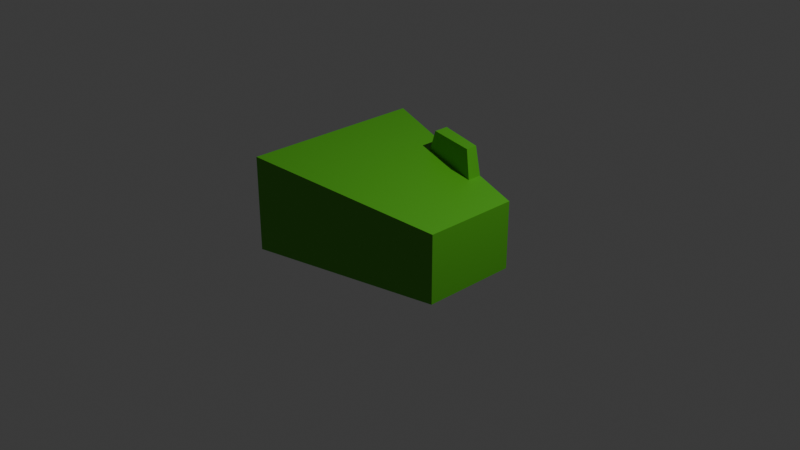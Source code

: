 # Source: SnakeHeadSimple.blend  (saved by Blender 4.4.32; exported with 4.5.12 LTS)
import bpy
from mathutils import Matrix  # noqa: F401  (used for matrix-valued properties, if any)

bpy.ops.wm.read_factory_settings(use_empty=True)
scene = bpy.context.scene
scene.name = 'Scene'

# ---- collections
col_collection = bpy.data.collections.new('Collection'); scene.collection.children.link(col_collection)

# ---- materials (node trees are filled in below, after node groups)
mat_material = bpy.data.materials.new('Material')
mat_eyes = bpy.data.materials.new('Eyes')

# ---- material node trees
mat_material.use_nodes = True; mat_material.node_tree.nodes.clear()
_N = mat_material.node_tree.nodes; _L = mat_material.node_tree.links
n0 = _N.new('ShaderNodeBsdfPrincipled'); n0.name = 'Principled BSDF'; n0.location = (10, 300)
n0.inputs[0].default_value = (0.07789, 0.4161, 0.01351, 1.0)
n1 = _N.new('ShaderNodeOutputMaterial'); n1.name = 'Material Output'; n1.location = (300, 300)
_L.new(n0.outputs[0], n1.inputs[0])
n1.is_active_output = True
mat_eyes.use_nodes = True; mat_eyes.node_tree.nodes.clear()
_N = mat_eyes.node_tree.nodes; _L = mat_eyes.node_tree.links
n0 = _N.new('ShaderNodeBsdfPrincipled'); n0.name = 'Principled BSDF'; n0.location = (10, 300)
n0.inputs[0].default_value = (0.0, 0.0, 0.0, 1.0)
n1 = _N.new('ShaderNodeOutputMaterial'); n1.name = 'Material Output'; n1.location = (300, 300)
_L.new(n0.outputs[0], n1.inputs[0])
n1.is_active_output = True

# ---- world
world_world = bpy.data.worlds.new('World'); scene.world = world_world
world_world.use_nodes = True; world_world.node_tree.nodes.clear()
_N = world_world.node_tree.nodes; _L = world_world.node_tree.links
n0 = _N.new('ShaderNodeOutputWorld'); n0.name = 'World Output'; n0.location = (300, 300)
n1 = _N.new('ShaderNodeBackground'); n1.name = 'Background'; n1.location = (10, 300)
n1.inputs[0].default_value = (0.05088, 0.05088, 0.05088, 1.0)
_L.new(n1.outputs[0], n0.inputs[0])
n0.is_active_output = True
world_world.color = (0.05088, 0.05088, 0.05088)
world_world.sun_shadow_jitter_overblur = 0.0

# ---- cameras
cam_camera = bpy.data.cameras.new('Camera')
cam_camera.clip_end = 100.0
cam_camera.ortho_scale = 7.314

# ---- lights
light_light = bpy.data.lights.new('Light', 'POINT')
light_light.energy = 1000.0
light_light.shadow_soft_size = 0.1

# ---- meshes
me_cube_001 = bpy.data.meshes.new('Cube.001')
me_cube_001.from_pydata([(-1.0, -1.0, -1.0), (-1.0, -1.0, 1.794), (-1.0, 1.0, -1.0), (-1.0, 1.0, 1.794), (1.0, -0.5237, -1.0), (1.0, -0.5237, 1.0), (1.0, 0.5237, -1.0), (1.0, 0.5237, 1.0), (0.4978, 0.6433, -1.0), (-0.1689, 0.8021, -1.0), (-0.1689, 0.8021, 1.464), (0.4978, 0.6433, 1.199), (-0.1689, -0.8021, -1.0), (0.4978, -0.6433, -1.0), (0.4978, -0.6433, 1.199), (-0.1689, -0.8021, 1.464), (-1.0, 0.7465, -1.0), (-1.0, 0.7465, 1.794), (1.0, 0.3909, -1.0), (1.0, 0.3909, 1.0), (0.4978, 0.4802, 1.199), (-0.1689, 0.5987, 1.464), (-0.1689, 0.5987, -1.0), (0.4978, 0.4802, -1.0), (-0.1024, 0.7689, 2.059), (0.4335, 0.6409, 2.025), (0.4335, 0.5094, 2.025), (-0.1024, 0.605, 2.059)], [], [(16, 17, 3, 2), (8, 11, 7, 6), (18, 19, 5, 4), (12, 15, 1, 0), (23, 18, 4, 13), (21, 17, 1, 15), (19, 20, 14, 5), (20, 21, 15, 14), (16, 22, 12, 0), (22, 23, 13, 12), (4, 5, 14, 13), (13, 14, 15, 12), (2, 3, 10, 9), (9, 10, 11, 8), (9, 8, 23, 22), (2, 9, 22, 16), (21, 20, 26, 27), (7, 11, 20, 19), (10, 3, 17, 21), (8, 6, 18, 23), (6, 7, 19, 18), (0, 1, 17, 16), (25, 24, 27, 26), (20, 11, 25, 26), (11, 10, 24, 25), (10, 21, 27, 24)])
_uv = me_cube_001.uv_layers.new(name='UVMap')
_uv.uv.foreach_set('vector', [0.375, 0.2183, 0.625, 0.2183, 0.625, 0.25, 0.375, 0.25, 0.375, 0.4372, 0.625, 0.4372, 0.625, 0.5, 0.375, 0.5, 0.375, 0.5317, 0.625, 0.5317, 0.625, 0.75, 0.375, 0.75, 0.375, 0.8961, 0.625, 0.8961, 0.625, 1.0, 0.375, 1.0, 0.3122, 0.5317, 0.375, 0.5317, 0.375, 0.75, 0.3122, 0.75, 0.7711, 0.5317, 0.875, 0.5317, 0.875, 0.75, 0.7711, 0.75, 0.625, 0.5317, 0.6878, 0.5317, 0.6878, 0.75, 0.625, 0.75, 0.6878, 0.5317, 0.7711, 0.5317, 0.7711, 0.75, 0.6878, 0.75, 0.125, 0.5317, 0.2289, 0.5317, 0.2289, 0.75, 0.125, 0.75, 0.2289, 0.5317, 0.3122, 0.5317, 0.3122, 0.75, 0.2289, 0.75, 0.375, 0.75, 0.625, 0.75, 0.625, 0.8128, 0.375, 0.8128, 0.375, 0.8128, 0.625, 0.8128, 0.625, 0.8961, 0.375, 0.8961, 0.375, 0.25, 0.625, 0.25, 0.625, 0.3539, 0.375, 0.3539, 0.375, 0.3539, 0.625, 0.3539, 0.625, 0.4372, 0.375, 0.4372, 0.2289, 0.5, 0.3122, 0.5, 0.3122, 0.5317, 0.2289, 0.5317, 0.125, 0.5, 0.2289, 0.5, 0.2289, 0.5317, 0.125, 0.5317, 0.7711, 0.5317, 0.6878, 0.5317, 0.6878, 0.5317, 0.7711, 0.5317, 0.625, 0.5, 0.6878, 0.5, 0.6878, 0.5317, 0.625, 0.5317, 0.7711, 0.5, 0.875, 0.5, 0.875, 0.5317, 0.7711, 0.5317, 0.3122, 0.5, 0.375, 0.5, 0.375, 0.5317, 0.3122, 0.5317, 0.375, 0.5, 0.625, 0.5, 0.625, 0.5317, 0.375, 0.5317, 0.375, 0.0, 0.625, 0.0, 0.625, 0.2183, 0.375, 0.2183, 0.6878, 0.5, 0.7711, 0.5, 0.7711, 0.5317, 0.6878, 0.5317, 0.6878, 0.5317, 0.6878, 0.5, 0.6878, 0.5, 0.6878, 0.5317, 0.625, 0.4372, 0.625, 0.3539, 0.625, 0.3539, 0.625, 0.4372, 0.7711, 0.5, 0.7711, 0.5317, 0.7711, 0.5317, 0.7711, 0.5])
me_cube_001.materials.append(mat_material)
me_cube_001.update()
me_icosphere = bpy.data.meshes.new('Icosphere')
me_icosphere.from_pydata([(0.0, 0.0, -1.0), (0.7236, -0.5257, -0.4472), (-0.2764, -0.8506, -0.4472), (-0.8944, 0.0, -0.4472), (-0.2764, 0.8506, -0.4472), (0.7236, 0.5257, -0.4472), (0.2764, -0.8506, 0.4472), (-0.7236, -0.5257, 0.4472), (-0.7236, 0.5257, 0.4472), (0.2764, 0.8506, 0.4472), (0.8944, 0.0, 0.4472), (0.0, 0.0, 1.0), (-0.1625, -0.5, -0.8507), (0.4253, -0.309, -0.8507), (0.2629, -0.809, -0.5257), (0.8506, 0.0, -0.5257), (0.4253, 0.309, -0.8507), (-0.5257, 0.0, -0.8507), (-0.6882, -0.5, -0.5257), (-0.1625, 0.5, -0.8507), (-0.6882, 0.5, -0.5257), (0.2629, 0.809, -0.5257), (0.9511, -0.309, 0.0), (0.9511, 0.309, 0.0), (0.0, -1.0, 0.0), (0.5878, -0.809, 0.0), (-0.9511, -0.309, 0.0), (-0.5878, -0.809, 0.0), (-0.5878, 0.809, 0.0), (-0.9511, 0.309, 0.0), (0.5878, 0.809, 0.0), (0.0, 1.0, 0.0), (0.6882, -0.5, 0.5257), (-0.2629, -0.809, 0.5257), (-0.8506, 0.0, 0.5257), (-0.2629, 0.809, 0.5257), (0.6882, 0.5, 0.5257), (0.1625, -0.5, 0.8507), (0.5257, 0.0, 0.8507), (-0.4253, -0.309, 0.8507), (-0.4253, 0.309, 0.8507), (0.1625, 0.5, 0.8507)], [], [(0, 13, 12), (1, 13, 15), (0, 12, 17), (0, 17, 19), (0, 19, 16), (1, 15, 22), (2, 14, 24), (3, 18, 26), (4, 20, 28), (5, 21, 30), (1, 22, 25), (2, 24, 27), (3, 26, 29), (4, 28, 31), (5, 30, 23), (6, 32, 37), (7, 33, 39), (8, 34, 40), (9, 35, 41), (10, 36, 38), (38, 41, 11), (38, 36, 41), (36, 9, 41), (41, 40, 11), (41, 35, 40), (35, 8, 40), (40, 39, 11), (40, 34, 39), (34, 7, 39), (39, 37, 11), (39, 33, 37), (33, 6, 37), (37, 38, 11), (37, 32, 38), (32, 10, 38), (23, 36, 10), (23, 30, 36), (30, 9, 36), (31, 35, 9), (31, 28, 35), (28, 8, 35), (29, 34, 8), (29, 26, 34), (26, 7, 34), (27, 33, 7), (27, 24, 33), (24, 6, 33), (25, 32, 6), (25, 22, 32), (22, 10, 32), (30, 31, 9), (30, 21, 31), (21, 4, 31), (28, 29, 8), (28, 20, 29), (20, 3, 29), (26, 27, 7), (26, 18, 27), (18, 2, 27), (24, 25, 6), (24, 14, 25), (14, 1, 25), (22, 23, 10), (22, 15, 23), (15, 5, 23), (16, 21, 5), (16, 19, 21), (19, 4, 21), (19, 20, 4), (19, 17, 20), (17, 3, 20), (17, 18, 3), (17, 12, 18), (12, 2, 18), (15, 16, 5), (15, 13, 16), (13, 0, 16), (12, 14, 2), (12, 13, 14), (13, 1, 14)])
_uv = me_icosphere.uv_layers.new(name='UVMap')
_uv.uv.foreach_set('vector', [0.1818, 0.0, 0.2273, 0.07873, 0.1364, 0.07873, 0.2727, 0.1575, 0.3182, 0.07873, 0.3636, 0.1575, 0.9091, 0.0, 0.9545, 0.07873, 0.8636, 0.07873, 0.7273, 0.0, 0.7727, 0.07873, 0.6818, 0.07873, 0.5455, 0.0, 0.5909, 0.07873, 0.5, 0.07873, 0.2727, 0.1575, 0.3636, 0.1575, 0.3182, 0.2362, 0.09091, 0.1575, 0.1818, 0.1575, 0.1364, 0.2362, 0.8182, 0.1575, 0.9091, 0.1575, 0.8636, 0.2362, 0.6364, 0.1575, 0.7273, 0.1575, 0.6818, 0.2362, 0.4545, 0.1575, 0.5455, 0.1575, 0.5, 0.2362, 0.2727, 0.1575, 0.3182, 0.2362, 0.2273, 0.2362, 0.09091, 0.1575, 0.1364, 0.2362, 0.04546, 0.2362, 0.8182, 0.1575, 0.8636, 0.2362, 0.7727, 0.2362, 0.6364, 0.1575, 0.6818, 0.2362, 0.5909, 0.2362, 0.4545, 0.1575, 0.5, 0.2362, 0.4091, 0.2362, 0.1818, 0.3149, 0.2727, 0.3149, 0.2273, 0.3937, 0.0, 0.3149, 0.09091, 0.3149, 0.04546, 0.3937, 0.7273, 0.3149, 0.8182, 0.3149, 0.7727, 0.3937, 0.5455, 0.3149, 0.6364, 0.3149, 0.5909, 0.3937, 0.3636, 0.3149, 0.4545, 0.3149, 0.4091, 0.3937, 0.4091, 0.3937, 0.5, 0.3937, 0.4545, 0.4724, 0.4091, 0.3937, 0.4545, 0.3149, 0.5, 0.3937, 0.4545, 0.3149, 0.5455, 0.3149, 0.5, 0.3937, 0.5909, 0.3937, 0.6818, 0.3937, 0.6364, 0.4724, 0.5909, 0.3937, 0.6364, 0.3149, 0.6818, 0.3937, 0.6364, 0.3149, 0.7273, 0.3149, 0.6818, 0.3937, 0.7727, 0.3937, 0.8636, 0.3937, 0.8182, 0.4724, 0.7727, 0.3937, 0.8182, 0.3149, 0.8636, 0.3937, 0.8182, 0.3149, 0.9091, 0.3149, 0.8636, 0.3937, 0.04546, 0.3937, 0.1364, 0.3937, 0.09091, 0.4724, 0.04546, 0.3937, 0.09091, 0.3149, 0.1364, 0.3937, 0.09091, 0.3149, 0.1818, 0.3149, 0.1364, 0.3937, 0.2273, 0.3937, 0.3182, 0.3937, 0.2727, 0.4724, 0.2273, 0.3937, 0.2727, 0.3149, 0.3182, 0.3937, 0.2727, 0.3149, 0.3636, 0.3149, 0.3182, 0.3937, 0.4091, 0.2362, 0.4545, 0.3149, 0.3636, 0.3149, 0.4091, 0.2362, 0.5, 0.2362, 0.4545, 0.3149, 0.5, 0.2362, 0.5455, 0.3149, 0.4545, 0.3149, 0.5909, 0.2362, 0.6364, 0.3149, 0.5455, 0.3149, 0.5909, 0.2362, 0.6818, 0.2362, 0.6364, 0.3149, 0.6818, 0.2362, 0.7273, 0.3149, 0.6364, 0.3149, 0.7727, 0.2362, 0.8182, 0.3149, 0.7273, 0.3149, 0.7727, 0.2362, 0.8636, 0.2362, 0.8182, 0.3149, 0.8636, 0.2362, 0.9091, 0.3149, 0.8182, 0.3149, 0.04546, 0.2362, 0.09091, 0.3149, 0.0, 0.3149, 0.04546, 0.2362, 0.1364, 0.2362, 0.09091, 0.3149, 0.1364, 0.2362, 0.1818, 0.3149, 0.09091, 0.3149, 0.2273, 0.2362, 0.2727, 0.3149, 0.1818, 0.3149, 0.2273, 0.2362, 0.3182, 0.2362, 0.2727, 0.3149, 0.3182, 0.2362, 0.3636, 0.3149, 0.2727, 0.3149, 0.5, 0.2362, 0.5909, 0.2362, 0.5455, 0.3149, 0.5, 0.2362, 0.5455, 0.1575, 0.5909, 0.2362, 0.5455, 0.1575, 0.6364, 0.1575, 0.5909, 0.2362, 0.6818, 0.2362, 0.7727, 0.2362, 0.7273, 0.3149, 0.6818, 0.2362, 0.7273, 0.1575, 0.7727, 0.2362, 0.7273, 0.1575, 0.8182, 0.1575, 0.7727, 0.2362, 0.8636, 0.2362, 0.9545, 0.2362, 0.9091, 0.3149, 0.8636, 0.2362, 0.9091, 0.1575, 0.9545, 0.2362, 0.9091, 0.1575, 1.0, 0.1575, 0.9545, 0.2362, 0.1364, 0.2362, 0.2273, 0.2362, 0.1818, 0.3149, 0.1364, 0.2362, 0.1818, 0.1575, 0.2273, 0.2362, 0.1818, 0.1575, 0.2727, 0.1575, 0.2273, 0.2362, 0.3182, 0.2362, 0.4091, 0.2362, 0.3636, 0.3149, 0.3182, 0.2362, 0.3636, 0.1575, 0.4091, 0.2362, 0.3636, 0.1575, 0.4545, 0.1575, 0.4091, 0.2362, 0.5, 0.07873, 0.5455, 0.1575, 0.4545, 0.1575, 0.5, 0.07873, 0.5909, 0.07873, 0.5455, 0.1575, 0.5909, 0.07873, 0.6364, 0.1575, 0.5455, 0.1575, 0.6818, 0.07873, 0.7273, 0.1575, 0.6364, 0.1575, 0.6818, 0.07873, 0.7727, 0.07873, 0.7273, 0.1575, 0.7727, 0.07873, 0.8182, 0.1575, 0.7273, 0.1575, 0.8636, 0.07873, 0.9091, 0.1575, 0.8182, 0.1575, 0.8636, 0.07873, 0.9545, 0.07873, 0.9091, 0.1575, 0.9545, 0.07873, 1.0, 0.1575, 0.9091, 0.1575, 0.3636, 0.1575, 0.4091, 0.07873, 0.4545, 0.1575, 0.3636, 0.1575, 0.3182, 0.07873, 0.4091, 0.07873, 0.3182, 0.07873, 0.3636, 0.0, 0.4091, 0.07873, 0.1364, 0.07873, 0.1818, 0.1575, 0.09091, 0.1575, 0.1364, 0.07873, 0.2273, 0.07873, 0.1818, 0.1575, 0.2273, 0.07873, 0.2727, 0.1575, 0.1818, 0.1575])
me_icosphere.materials.append(mat_eyes)
me_icosphere.update()

# ---- objects
ob_light = bpy.data.objects.new('Light', light_light)
ob_camera = bpy.data.objects.new('Camera', cam_camera)
ob_cube = bpy.data.objects.new('Cube', me_cube_001)
ob_icosphere = bpy.data.objects.new('Icosphere', me_icosphere)

# ---- transforms, parenting, visibility, modifiers, constraints
ob_light.location = (4.076, 1.005, 5.904)
ob_light.rotation_euler = (0.6503, 0.05522, 1.866)
ob_light.lock_rotations_4d = False
ob_light.empty_display_type = 'ARROWS'
ob_light.color = (0.0, 0.0, 0.0, 0.0)
ob_light.lineart.crease_threshold = 0.0
ob_camera.location = (7.359, -6.926, 4.958)
ob_camera.rotation_euler = (1.109, 0.0, 0.8149)
ob_camera.lock_rotations_4d = False
ob_camera.empty_display_type = 'ARROWS'
ob_camera.color = (0.0, 0.0, 0.0, 0.0)
ob_camera.display_type = 'WIRE'
ob_camera.lineart.crease_threshold = 0.0
ob_cube.location = (0.0, 0.0, 0.0)
ob_cube.scale = (1.0, 1.0, 0.3687)
ob_icosphere.location = (0.1548, 0.6754, 0.3777)
ob_icosphere.rotation_euler = (0.0, -0.0, -0.235)
ob_icosphere.scale = (0.3693, 0.1328, 0.3693)

# ---- collection membership
col_collection.objects.link(ob_light)
col_collection.objects.link(ob_camera)
col_collection.objects.link(ob_cube)
col_collection.objects.link(ob_icosphere)

# ---- scene / render settings (as saved in the file)
scene.camera = ob_camera
scene.frame_start = 1; scene.frame_end = 250; scene.frame_set(1)
scene.render.engine = 'BLENDER_EEVEE_NEXT'
bpy.context.view_layer.update()
